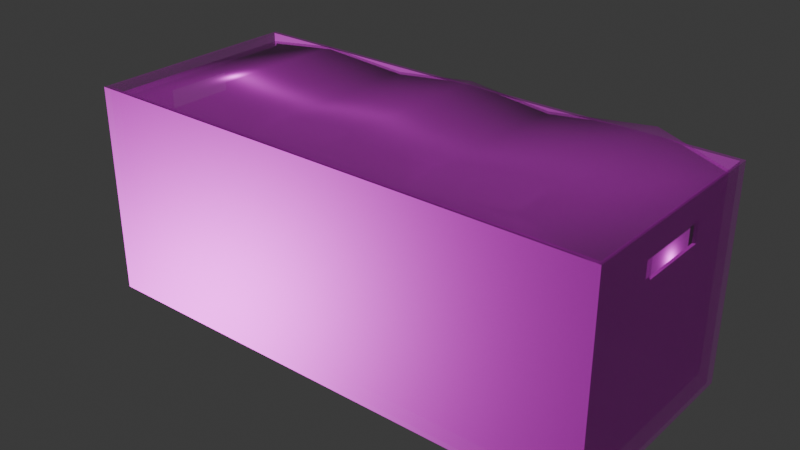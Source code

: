 # Source: File_box.blend  (saved by Blender 4.0.36; exported with 4.5.12 LTS)
import bpy
from mathutils import Matrix  # noqa: F401  (used for matrix-valued properties, if any)

bpy.ops.wm.read_factory_settings(use_empty=True)
scene = bpy.context.scene
scene.name = 'Scene'

# ---- collections
col_collection = bpy.data.collections.new('Collection'); scene.collection.children.link(col_collection)

# ---- images (referenced by path relative to the original .blend; pixels are not part of the script)
import os
ASSET_DIR = os.environ.get("B2B_ASSET_DIR", "")  # directory of the original .blend (textures are referenced by path, not embedded)
HERE = os.path.dirname(os.path.abspath(__file__))  # packed textures are extracted next to this script under _unpacked/

def load_image(name, relpath, width, height, colorspace="sRGB"):
    """Load a texture the original file referenced (path relative to the .blend, or extracted next to this script)."""
    p = next((c for c in (os.path.join(HERE, relpath), os.path.join(ASSET_DIR, relpath)) if relpath and os.path.exists(c)), "")
    if p:
        img = bpy.data.images.load(p, check_existing=True)
        img.name = name
    else:  # same state as the original file: an image datablock whose file is absent (Cycles renders it pink)
        img = bpy.data.images.new(name, width, height)
        img.source = "FILE"
        img.filepath = "//" + (relpath or name)
    img.colorspace_settings.name = colorspace
    return img
img_file_box_material_height_png = load_image('File_box_Material_Height.png', 'Texture/File_box_Material_Height.png', 1024, 1024, 'Non-Color')
img_file_box_material_basecolor_png = load_image('File_box_Material_BaseColor.png', 'Texture/File_box_Material_BaseColor.png', 1024, 1024, 'sRGB')
img_file_box_material_metallic_png = load_image('File_box_Material_Metallic.png', 'Texture/File_box_Material_Metallic.png', 1024, 1024, 'Non-Color')
img_file_box_material_roughness_png = load_image('File_box_Material_Roughness.png', 'Texture/File_box_Material_Roughness.png', 1024, 1024, 'Non-Color')
img_file_box_material_normal_png = load_image('File_box_Material_Normal.png', 'Texture/File_box_Material_Normal.png', 1024, 1024, 'Non-Color')
img_file_box_material_emissive_png = load_image('File_box_Material_Emissive.png', 'Texture/File_box_Material_Emissive.png', 1024, 1024, 'sRGB')
img_file_box_material_opacity_png = load_image('File_box_Material_Opacity.png', 'Texture/File_box_Material_Opacity.png', 1024, 1024, 'Non-Color')
img_file_box_material_ao_png = load_image('File_box_Material_AO.png', 'Texture/File_box_Material_AO.png', 1024, 1024, 'Non-Color')
img_file_box_paper_001_height_png = load_image('File_box_Paper.001_Height.png', 'Texture/File_box_Paper.001_Height.png', 1024, 1024, 'Non-Color')
img_file_box_paper_001_basecolor_png = load_image('File_box_Paper.001_BaseColor.png', 'Texture/File_box_Paper.001_BaseColor.png', 1024, 1024, 'sRGB')
img_file_box_paper_001_metallic_png = load_image('File_box_Paper.001_Metallic.png', 'Texture/File_box_Paper.001_Metallic.png', 1024, 1024, 'Non-Color')
img_file_box_paper_001_roughness_png = load_image('File_box_Paper.001_Roughness.png', 'Texture/File_box_Paper.001_Roughness.png', 1024, 1024, 'Non-Color')
img_file_box_paper_001_normal_png = load_image('File_box_Paper.001_Normal.png', 'Texture/File_box_Paper.001_Normal.png', 1024, 1024, 'Non-Color')
img_file_box_paper_001_emissive_png = load_image('File_box_Paper.001_Emissive.png', 'Texture/File_box_Paper.001_Emissive.png', 1024, 1024, 'sRGB')
img_file_box_paper_001_opacity_png = load_image('File_box_Paper.001_Opacity.png', 'Texture/File_box_Paper.001_Opacity.png', 1024, 1024, 'Non-Color')
img_file_box_paper_001_ao_png = load_image('File_box_Paper.001_AO.png', 'Texture/File_box_Paper.001_AO.png', 1024, 1024, 'Non-Color')

# ---- materials (node trees are filled in below, after node groups)
mat_material = bpy.data.materials.new('Material')
mat_material.alpha_threshold = 0.0
mat_material.use_transparent_shadow = False
mat_material.roughness = 0.5
mat_material.line_color = (0.0, 0.0, 0.0, 1.0)
mat_paper_001 = bpy.data.materials.new('Paper.001')
mat_paper_001.use_transparent_shadow = False

# ---- node groups
ng_auto_smooth = bpy.data.node_groups.new('Auto Smooth', 'GeometryNodeTree')
_s = ng_auto_smooth.interface.new_socket(name='Geometry', in_out='OUTPUT', socket_type='NodeSocketGeometry')
_s = ng_auto_smooth.interface.new_socket(name='Geometry', in_out='INPUT', socket_type='NodeSocketGeometry')
_s = ng_auto_smooth.interface.new_socket(name='Angle', in_out='INPUT', socket_type='NodeSocketFloat')
_s.subtype = 'ANGLE'
_s.min_value = 0.0
_s.max_value = 3.142
ng_auto_smooth.is_modifier = True
_N = ng_auto_smooth.nodes; _L = ng_auto_smooth.links
n0 = _N.new('NodeGroupOutput'); n0.name = 'Group Output'; n0.location = (480, -100)
n1 = _N.new('NodeGroupInput'); n1.name = 'Group Input'; n1.location = (-420, -300)
n2 = _N.new('NodeGroupInput'); n2.name = 'Group Input.001'; n2.location = (-60, -100)
n3 = _N.new('GeometryNodeSetShadeSmooth'); n3.name = 'Set Shade Smooth'; n3.location = (120, -100)
n3.domain = 'EDGE'
n4 = _N.new('GeometryNodeSetShadeSmooth'); n4.name = 'Set Shade Smooth.001'; n4.location = (300, -100)
n5 = _N.new('GeometryNodeInputMeshEdgeAngle'); n5.name = 'Edge Angle'; n5.location = (-420, -220)
n6 = _N.new('GeometryNodeInputEdgeSmooth'); n6.name = 'Is Edge Smooth'; n6.location = (-60, -160)
n7 = _N.new('GeometryNodeInputShadeSmooth'); n7.name = 'Is Face Smooth'; n7.location = (-240, -340)
n8 = _N.new('FunctionNodeBooleanMath'); n8.name = 'Boolean Math'; n8.location = (-60, -220)
n9 = _N.new('FunctionNodeCompare'); n9.name = 'Compare'; n9.location = (-240, -180)
n9.operation = 'LESS_EQUAL'
_L.new(n5.outputs[0], n9.inputs[0])
_L.new(n4.outputs[0], n0.inputs[0])
_L.new(n1.outputs[1], n9.inputs[1])
_L.new(n9.outputs[0], n8.inputs[0])
_L.new(n7.outputs[0], n8.inputs[1])
_L.new(n2.outputs[0], n3.inputs[0])
_L.new(n6.outputs[0], n3.inputs[1])
_L.new(n3.outputs[0], n4.inputs[0])
_L.new(n8.outputs[0], n3.inputs[2])
n0.is_active_output = True

# ---- material node trees
mat_material.use_nodes = True; mat_material.node_tree.nodes.clear()
_N = mat_material.node_tree.nodes; _L = mat_material.node_tree.links
n0 = _N.new('ShaderNodeOutputMaterial'); n0.name = 'Material Output'; n0.location = (300, 300)
n1 = _N.new('ShaderNodeBsdfPrincipled'); n1.name = 'Principled BSDF'; n1.location = (10, 300)
n1.inputs[3].default_value = 1.45
n2 = _N.new('ShaderNodeTexImage'); n2.name = 'Image Texture'; n2.location = (88, -2000)
n2.label = 'Displacement'
n2.image = img_file_box_material_height_png
n3 = _N.new('ShaderNodeDisplacement'); n3.name = 'Displacement'; n3.location = (110, -400)
n3.inputs[2].default_value = 1.0
n4 = _N.new('ShaderNodeTexImage'); n4.name = 'Image Texture.001'; n4.location = (88, -320)
n4.label = 'Base Color'
n4.image = img_file_box_material_basecolor_png
n5 = _N.new('ShaderNodeTexImage'); n5.name = 'Image Texture.002'; n5.location = (88, -600)
n5.label = 'Metallic'
n5.image = img_file_box_material_metallic_png
n6 = _N.new('ShaderNodeTexImage'); n6.name = 'Image Texture.003'; n6.location = (88, -880)
n6.label = 'Roughness'
n6.image = img_file_box_material_roughness_png
n7 = _N.new('ShaderNodeTexImage'); n7.name = 'Image Texture.004'; n7.location = (88, -1160)
n7.label = 'Normal'
n7.image = img_file_box_material_normal_png
n8 = _N.new('ShaderNodeNormalMap'); n8.name = 'Normal Map'; n8.location = (-240, -620)
n9 = _N.new('ShaderNodeTexImage'); n9.name = 'Image Texture.005'; n9.location = (88, -1440)
n9.label = 'Emission Color'
n9.image = img_file_box_material_emissive_png
n10 = _N.new('ShaderNodeTexImage'); n10.name = 'Image Texture.006'; n10.location = (88, -1720)
n10.label = 'Alpha'
n10.image = img_file_box_material_opacity_png
n11 = _N.new('ShaderNodeTexImage'); n11.name = 'Image Texture.007'; n11.location = (88, -40)
n11.label = 'Ambient Occlusion'
n11.image = img_file_box_material_ao_png
n12 = _N.new('ShaderNodeMapping'); n12.name = 'Mapping'; n12.location = (230, -40)
n13 = _N.new('NodeReroute'); n13.name = 'Reroute'; n13.location = (38, -1087)
n13.width = 16
n13.socket_idname = 'NodeSocketVector'
n14 = _N.new('ShaderNodeTexCoord'); n14.name = 'Texture Coordinate'; n14.location = (30, -40)
n15 = _N.new('NodeFrame'); n15.name = 'Frame'; n15.location = (-1270, 340)
n15.label = 'Mapping'
n15.width = 400
n16 = _N.new('NodeFrame'); n16.name = 'Frame.001'; n16.location = (-628, 540)
n16.label = 'Textures'
n16.width = 358
n2.parent = n16
n4.parent = n16
n5.parent = n16
n6.parent = n16
n7.parent = n16
n9.parent = n16
n10.parent = n16
n11.parent = n16
n12.parent = n15
n13.parent = n16
n14.parent = n15
_L.new(n1.outputs[0], n0.inputs[0])
_L.new(n2.outputs[0], n3.inputs[0])
_L.new(n3.outputs[0], n0.inputs[2])
_L.new(n4.outputs[0], n1.inputs[0])
_L.new(n5.outputs[0], n1.inputs[1])
_L.new(n6.outputs[0], n1.inputs[2])
_L.new(n7.outputs[0], n8.inputs[1])
_L.new(n8.outputs[0], n1.inputs[5])
_L.new(n9.outputs[0], n1.inputs[27])
_L.new(n10.outputs[0], n1.inputs[4])
_L.new(n13.outputs[0], n11.inputs[0])
_L.new(n13.outputs[0], n4.inputs[0])
_L.new(n13.outputs[0], n5.inputs[0])
_L.new(n13.outputs[0], n6.inputs[0])
_L.new(n13.outputs[0], n7.inputs[0])
_L.new(n13.outputs[0], n9.inputs[0])
_L.new(n13.outputs[0], n10.inputs[0])
_L.new(n13.outputs[0], n2.inputs[0])
_L.new(n12.outputs[0], n13.inputs[0])
_L.new(n14.outputs[2], n12.inputs[0])
n0.is_active_output = True
mat_paper_001.use_nodes = True; mat_paper_001.node_tree.nodes.clear()
_N = mat_paper_001.node_tree.nodes; _L = mat_paper_001.node_tree.links
n0 = _N.new('ShaderNodeOutputMaterial'); n0.name = 'Material Output'; n0.location = (300, 300)
n1 = _N.new('ShaderNodeBsdfPrincipled'); n1.name = 'Principled BSDF'; n1.location = (10, 300)
n1.inputs[3].default_value = 1.45
n2 = _N.new('ShaderNodeTexImage'); n2.name = 'Image Texture'; n2.location = (88, -2000)
n2.label = 'Displacement'
n2.image = img_file_box_paper_001_height_png
n3 = _N.new('ShaderNodeDisplacement'); n3.name = 'Displacement'; n3.location = (110, -400)
n3.inputs[2].default_value = 1.0
n4 = _N.new('ShaderNodeTexImage'); n4.name = 'Image Texture.001'; n4.location = (88, -320)
n4.label = 'Base Color'
n4.image = img_file_box_paper_001_basecolor_png
n5 = _N.new('ShaderNodeTexImage'); n5.name = 'Image Texture.002'; n5.location = (88, -600)
n5.label = 'Metallic'
n5.image = img_file_box_paper_001_metallic_png
n6 = _N.new('ShaderNodeTexImage'); n6.name = 'Image Texture.003'; n6.location = (88, -880)
n6.label = 'Roughness'
n6.image = img_file_box_paper_001_roughness_png
n7 = _N.new('ShaderNodeTexImage'); n7.name = 'Image Texture.004'; n7.location = (88, -1160)
n7.label = 'Normal'
n7.image = img_file_box_paper_001_normal_png
n8 = _N.new('ShaderNodeNormalMap'); n8.name = 'Normal Map'; n8.location = (-240, -620)
n9 = _N.new('ShaderNodeTexImage'); n9.name = 'Image Texture.005'; n9.location = (88, -1440)
n9.label = 'Emission Color'
n9.image = img_file_box_paper_001_emissive_png
n10 = _N.new('ShaderNodeTexImage'); n10.name = 'Image Texture.006'; n10.location = (88, -1720)
n10.label = 'Alpha'
n10.image = img_file_box_paper_001_opacity_png
n11 = _N.new('ShaderNodeTexImage'); n11.name = 'Image Texture.007'; n11.location = (88, -40)
n11.label = 'Ambient Occlusion'
n11.image = img_file_box_paper_001_ao_png
n12 = _N.new('ShaderNodeMapping'); n12.name = 'Mapping'; n12.location = (230, -40)
n13 = _N.new('NodeReroute'); n13.name = 'Reroute'; n13.location = (38, -1087)
n13.width = 16
n13.socket_idname = 'NodeSocketVector'
n14 = _N.new('ShaderNodeTexCoord'); n14.name = 'Texture Coordinate'; n14.location = (30, -40)
n15 = _N.new('NodeFrame'); n15.name = 'Frame'; n15.location = (-1270, 340)
n15.label = 'Mapping'
n15.width = 400
n16 = _N.new('NodeFrame'); n16.name = 'Frame.001'; n16.location = (-628, 540)
n16.label = 'Textures'
n16.width = 358
n2.parent = n16
n4.parent = n16
n5.parent = n16
n6.parent = n16
n7.parent = n16
n9.parent = n16
n10.parent = n16
n11.parent = n16
n12.parent = n15
n13.parent = n16
n14.parent = n15
_L.new(n1.outputs[0], n0.inputs[0])
_L.new(n2.outputs[0], n3.inputs[0])
_L.new(n3.outputs[0], n0.inputs[2])
_L.new(n4.outputs[0], n1.inputs[0])
_L.new(n5.outputs[0], n1.inputs[1])
_L.new(n6.outputs[0], n1.inputs[2])
_L.new(n7.outputs[0], n8.inputs[1])
_L.new(n8.outputs[0], n1.inputs[5])
_L.new(n9.outputs[0], n1.inputs[27])
_L.new(n10.outputs[0], n1.inputs[4])
_L.new(n13.outputs[0], n11.inputs[0])
_L.new(n13.outputs[0], n4.inputs[0])
_L.new(n13.outputs[0], n5.inputs[0])
_L.new(n13.outputs[0], n6.inputs[0])
_L.new(n13.outputs[0], n7.inputs[0])
_L.new(n13.outputs[0], n9.inputs[0])
_L.new(n13.outputs[0], n10.inputs[0])
_L.new(n13.outputs[0], n2.inputs[0])
_L.new(n12.outputs[0], n13.inputs[0])
_L.new(n14.outputs[2], n12.inputs[0])
n0.is_active_output = True

# ---- world
world_world = bpy.data.worlds.new('World'); scene.world = world_world
world_world.use_nodes = True; world_world.node_tree.nodes.clear()
_N = world_world.node_tree.nodes; _L = world_world.node_tree.links
n0 = _N.new('ShaderNodeOutputWorld'); n0.name = 'World Output'; n0.location = (300, 300)
n1 = _N.new('ShaderNodeBackground'); n1.name = 'Background'; n1.location = (10, 300)
n1.inputs[0].default_value = (0.05088, 0.05088, 0.05088, 1.0)
_L.new(n1.outputs[0], n0.inputs[0])
n0.is_active_output = True
world_world.color = (0.05088, 0.05088, 0.05088)
world_world.use_sun_shadow = False
world_world.sun_shadow_jitter_overblur = 0.0

# ---- meshes
me_cube_001 = bpy.data.meshes.new('Cube.001')
me_cube_001.from_pydata([(-2.458, -1.0, -1.0), (-2.458, -1.0, 1.0), (-2.458, 1.0, -1.0), (-2.458, 1.0, 1.0), (2.458, -1.0, -1.0), (2.458, -1.0, 1.0), (2.458, 1.0, -1.0), (2.458, 1.0, 1.0), (-2.485, 1.042, -1.009), (-2.485, -1.042, 1.0), (-2.485, 0.3405, -1.009), (-2.485, -1.042, 0.5846), (2.485, -1.042, -1.009), (-2.485, -1.042, -1.009), (-2.485, 1.042, 1.0), (-2.485, 1.042, 0.5846), (-2.458, -0.3268, 0.5827), (-2.458, -0.3268, 0.771), (-2.458, 0.3268, 0.771), (-2.458, 0.3268, 0.5827), (2.458, -0.3268, 0.771), (2.458, -0.3268, 0.5827), (2.458, 0.3268, 0.5827), (2.458, 0.3268, 0.771), (-2.458, 1.0, 0.5846), (2.458, 1.0, 0.5846), (-2.458, -1.0, 0.5846), (2.458, -1.0, 0.5846), (-2.458, 0.3268, -1.0), (-2.458, -0.3268, -1.0), (2.458, -0.3268, -1.0), (2.458, 0.3268, -1.0), (2.485, -1.042, 0.5846), (2.485, -1.042, 1.0), (2.485, 1.042, -1.009), (2.485, 1.042, 1.0), (-2.485, -0.3405, 0.5827), (-2.485, -0.3405, 0.771), (-2.485, 0.3405, 0.5827), (-2.485, 0.3405, 0.771), (2.485, -0.3405, 0.771), (2.485, -0.3405, 0.5827), (2.485, 0.3405, 0.5827), (2.485, 0.3405, 0.771), (2.485, 0.3405, -1.009), (2.485, 1.042, 0.5846), (-2.485, -0.3405, -1.009), (2.485, -0.3405, -1.009)], [], [(16, 17, 1, 26), (1, 17, 18, 3), (24, 25, 7, 3), (23, 20, 5, 7), (22, 23, 7, 25), (27, 26, 1, 5), (29, 0, 4, 30), (8, 15, 45, 34), (15, 14, 35, 45), (42, 45, 35, 43), (32, 33, 9, 11), (9, 14, 39, 37), (36, 11, 9, 37), (43, 35, 33, 40), (46, 47, 12, 13), (2, 6, 25, 24), (4, 0, 26, 27), (20, 21, 27, 5), (21, 30, 4, 27), (18, 19, 24, 3), (19, 28, 2, 24), (16, 29, 28, 19), (26, 0, 29, 16), (22, 31, 30, 21), (25, 6, 31, 22), (28, 29, 30, 31), (2, 28, 31, 6), (12, 32, 11, 13), (40, 33, 32, 41), (41, 32, 12, 47), (39, 14, 15, 38), (38, 15, 8, 10), (36, 38, 10, 46), (11, 36, 46, 13), (42, 41, 47, 44), (45, 42, 44, 34), (10, 44, 47, 46), (8, 34, 44, 10), (5, 1, 9, 33), (16, 19, 38, 36), (23, 22, 42, 43), (21, 20, 40, 41), (18, 17, 37, 39), (22, 21, 41, 42), (7, 5, 33, 35), (3, 7, 35, 14), (19, 18, 39, 38), (20, 23, 43, 40), (1, 3, 14, 9), (17, 16, 36, 37)])
me_cube_001.polygons.foreach_set('use_smooth', [True] * 50)
_k = set([(0, 4), (0, 26), (0, 29), (1, 3), (1, 5), (1, 26), (2, 6), (2, 24), (2, 28), (3, 7), (3, 24), (4, 27), (4, 30), (5, 7), (5, 27), (6, 25), (6, 31), (7, 25), (8, 10), (8, 15), (8, 34), (9, 11), (9, 14), (9, 33), (10, 46), (11, 13), (12, 13), (12, 32), (12, 47), (13, 46), (14, 15), (14, 35), (16, 17), (16, 19), (16, 36), (17, 18), (17, 37), (18, 19), (18, 39), (19, 38), (20, 21), (20, 23), (20, 40), (21, 22), (21, 41), (22, 23), (22, 42), (23, 43), (28, 29), (30, 31), (32, 33), (33, 35), (34, 44), (34, 45), (35, 45), (36, 37), (36, 38), (37, 39), (38, 39), (40, 41), (40, 43), (41, 42), (42, 43), (44, 47)])
me_cube_001.attributes.new('sharp_edge', 'BOOLEAN', 'EDGE').data.foreach_set('value', [ (min(e.vertices), max(e.vertices)) in _k for e in me_cube_001.edges])
_uv = me_cube_001.uv_layers.new(name='UVMap')
_uv.uv.foreach_set('vector', [0.4311, 0.9386, 0.4463, 0.9386, 0.4647, 0.9927, 0.4313, 0.9927, 0.4647, 0.9927, 0.4463, 0.9386, 0.4463, 0.886, 0.4647, 0.8319, 0.8059, 0.3951, 0.8059, -1.607e-08, 0.8393, -1.753e-08, 0.8393, 0.3951, 0.1616, 0.886, 0.1616, 0.9386, 0.1432, 0.9927, 0.1432, 0.8319, 0.1768, 0.886, 0.1616, 0.886, 0.1432, 0.8319, 0.1766, 0.8319, 0.8727, 1.933e-08, 0.8727, 0.3951, 0.8393, 0.3951, 0.8393, 2.079e-08, 0.7327, 0.7902, 0.6786, 0.7902, 0.6786, 0.3951, 0.7327, 0.3951, 0.3047, 0.8319, 0.1766, 0.8319, 0.1766, 0.4325, 0.3047, 0.4325, 0.1766, 0.8319, 0.1432, 0.8319, 0.1432, 0.4325, 0.1766, 0.4325, 0.8064, 0.8465, 0.8066, 0.7902, 0.84, 0.7902, 0.8216, 0.8465, 0.4327, 0.4325, 0.4661, 0.4325, 0.4661, 0.8319, 0.4327, 0.8319, 0.5111, 0.9663, 0.5111, 0.7988, 0.5295, 0.8552, 0.5295, 0.9099, 0.5446, 0.9099, 0.5445, 0.9663, 0.5111, 0.9663, 0.5295, 0.9099, 0.8216, 0.8465, 0.84, 0.7902, 0.84, 0.9576, 0.8216, 0.9013, 0.6222, 0.7988, 0.6222, 0.3994, 0.6786, 0.3994, 0.6786, 0.7988, 0.6786, 0.3951, 0.6786, 8.658e-09, 0.8059, -1.607e-08, 0.8059, 0.3951, 1.0, -5.393e-09, 1.0, 0.3951, 0.8727, 0.3951, 0.8727, 1.933e-08, 0.1616, 0.9386, 0.1768, 0.9386, 0.1766, 0.9927, 0.1432, 0.9927, 0.1768, 0.9386, 0.304, 0.9386, 0.304, 0.9927, 0.1766, 0.9927, 0.4463, 0.886, 0.4311, 0.886, 0.4313, 0.8319, 0.4647, 0.8319, 0.4311, 0.886, 0.304, 0.886, 0.304, 0.8319, 0.4313, 0.8319, 0.4311, 0.9386, 0.304, 0.9386, 0.304, 0.886, 0.4311, 0.886, 0.4313, 0.9927, 0.304, 0.9927, 0.304, 0.9386, 0.4311, 0.9386, 0.1768, 0.886, 0.304, 0.886, 0.304, 0.9386, 0.1768, 0.9386, 0.1766, 0.8319, 0.304, 0.8319, 0.304, 0.886, 0.1768, 0.886, 0.7852, 0.7902, 0.7327, 0.7902, 0.7327, 0.3951, 0.7852, 0.3951, 0.8393, 0.7902, 0.7852, 0.7902, 0.7852, 0.3951, 0.8393, 0.3951, 0.3047, 0.4325, 0.4327, 0.4325, 0.4327, 0.8319, 0.3047, 0.8319, 0.8216, 0.9013, 0.84, 0.9576, 0.8066, 0.9576, 0.8064, 0.9013, 0.8064, 0.9013, 0.8066, 0.9576, 0.6786, 0.9576, 0.6786, 0.9013, 0.5295, 0.8552, 0.5111, 0.7988, 0.5445, 0.7988, 0.5446, 0.8552, 0.5446, 0.8552, 0.5445, 0.7988, 0.6725, 0.7988, 0.6725, 0.8552, 0.5446, 0.9099, 0.5446, 0.8552, 0.6725, 0.8552, 0.6725, 0.9099, 0.5445, 0.9663, 0.5446, 0.9099, 0.6725, 0.9099, 0.6725, 0.9663, 0.8064, 0.8465, 0.8064, 0.9013, 0.6786, 0.9013, 0.6786, 0.8465, 0.8066, 0.7902, 0.8064, 0.8465, 0.6786, 0.8465, 0.6786, 0.7902, 0.5675, 0.7988, 0.5675, 0.3994, 0.6222, 0.3994, 0.6222, 0.7988, 0.5111, 0.7988, 0.5111, 0.3994, 0.5675, 0.3994, 0.5675, 0.7988, 0.6752, 0.3972, 0.6752, 0.002164, 0.6786, 6.798e-08, 0.6786, 0.3994, 0.4661, 0.4862, 0.4661, 0.4336, 0.4682, 0.4325, 0.4682, 0.4873, 0.4771, 0.4477, 0.4771, 0.4325, 0.4796, 0.4325, 0.4796, 0.4477, 0.4771, 0.4325, 0.4771, 0.4477, 0.4747, 0.4477, 0.4747, 0.4325, 0.4704, 0.4862, 0.4704, 0.4336, 0.4725, 0.4325, 0.4725, 0.4873, 0.4725, 0.4862, 0.4725, 0.4336, 0.4747, 0.4325, 0.4747, 0.4873, 0.5145, 0.3972, 0.6752, 0.3972, 0.6786, 0.3994, 0.5111, 0.3994, 0.5145, 0.002164, 0.5145, 0.3972, 0.5111, 0.3994, 0.5111, 2.234e-08, 0.4771, 0.4628, 0.4771, 0.4779, 0.4747, 0.4779, 0.4747, 0.4628, 0.4682, 0.4862, 0.4682, 0.4336, 0.4704, 0.4325, 0.4704, 0.4873, 0.6752, 0.002164, 0.5145, 0.002164, 0.5111, 2.234e-08, 0.6786, 6.798e-08, 0.4747, 0.4628, 0.4747, 0.4477, 0.4771, 0.4477, 0.4771, 0.4628])
me_cube_001.materials.append(mat_material)
me_cube_001.update()
me_cube_003 = bpy.data.meshes.new('Cube.003')
me_cube_003.from_pydata([(-2.401, -0.9603, -0.9062), (-2.401, -0.9603, 0.9384), (-2.401, 0.9603, -0.9062), (-2.401, 0.9603, 0.9384), (2.401, -0.9603, -0.9062), (2.401, -0.9603, 0.9226), (2.401, 0.9603, -0.9062), (2.401, 0.9603, 0.9226), (1.601, 0.9603, -0.9062), (0.8003, 0.9603, -0.9062), (-1.192e-07, 0.9603, -0.9062), (-0.8003, 0.9603, -0.9062), (-1.601, 0.9603, -0.9062), (-1.669, 0.9603, 1.032), (-0.8003, 0.9603, 0.9756), (0.0, 0.9603, 1.073), (0.8003, 0.9603, 0.9901), (1.786, 0.9603, 1.113), (-1.601, -0.9603, -0.9062), (-0.8003, -0.9603, -0.9062), (0.0, -0.9603, -0.9062), (0.8003, -0.9603, -0.9062), (1.601, -0.9603, -0.9062), (1.786, -0.9603, 1.113), (0.8003, -0.9603, 0.9901), (-1.192e-07, -0.9603, 1.073), (-0.8003, -0.9603, 0.9756), (-1.669, -0.9603, 1.032)], [], [(0, 1, 3, 2), (8, 17, 7, 6), (6, 7, 5, 4), (18, 27, 1, 0), (8, 6, 4, 22), (13, 3, 1, 27), (7, 17, 23, 5), (17, 16, 24, 23), (16, 15, 25, 24), (15, 14, 26, 25), (14, 13, 27, 26), (2, 12, 18, 0), (12, 11, 19, 18), (11, 10, 20, 19), (10, 9, 21, 20), (9, 8, 22, 21), (4, 5, 23, 22), (22, 23, 24, 21), (21, 24, 25, 20), (20, 25, 26, 19), (19, 26, 27, 18), (2, 3, 13, 12), (12, 13, 14, 11), (11, 14, 15, 10), (10, 15, 16, 9), (9, 16, 17, 8)])
me_cube_003.polygons.foreach_set('use_smooth', [True] * 26)
_uv = me_cube_003.uv_layers.new(name='UVMap')
_uv.uv.foreach_set('vector', [0.1376, 0.6378, -8.601e-10, 0.6378, 2.458e-09, 0.4946, 0.1376, 0.4946, 0.45, 0.4294, 0.4584, 0.2809, 0.5045, 0.2869, 0.5111, 0.4265, 1.554e-08, 0.1364, 0.0, 0.0, 0.1432, -6.261e-09, 0.1432, 0.1364, 0.2085, 1.033e-08, 0.2037, 0.1444, 0.1486, 0.1403, 0.1478, 0.0003444, 3.731e-08, 0.1961, 1.554e-08, 0.1364, 0.1432, 0.1364, 0.1432, 0.1961, 0.2019, 0.2849, 0.1451, 0.2876, 0.1486, 0.1403, 0.2037, 0.1444, 0.5045, 0.2869, 0.4584, 0.2809, 0.4557, 0.1497, 0.5038, 0.1436, 0.4584, 0.2809, 0.3855, 0.2864, 0.3862, 0.144, 0.4557, 0.1497, 0.3855, 0.2864, 0.3277, 0.2839, 0.3264, 0.1465, 0.3862, 0.144, 0.3277, 0.2839, 0.2674, 0.2875, 0.2678, 0.1426, 0.3264, 0.1465, 0.2674, 0.2875, 0.2019, 0.2849, 0.2037, 0.1444, 0.2678, 0.1426, 9.825e-08, 0.4946, 7.649e-08, 0.4349, 0.1432, 0.4349, 0.1432, 0.4946, 7.649e-08, 0.4349, 6.43e-08, 0.3752, 0.1432, 0.3752, 0.1432, 0.4349, 6.43e-08, 0.3752, 5.211e-08, 0.3155, 0.1432, 0.3155, 0.1432, 0.3752, 5.211e-08, 0.3155, 3.992e-08, 0.2558, 0.1432, 0.2558, 0.1432, 0.3155, 3.992e-08, 0.2558, 3.731e-08, 0.1961, 0.1432, 0.1961, 0.1432, 0.2558, 0.5094, 0.003923, 0.5038, 0.1436, 0.4557, 0.1497, 0.4483, 0.001467, 0.4483, 0.001467, 0.4557, 0.1497, 0.3862, 0.144, 0.3882, 0.0008247, 0.3882, 0.0008247, 0.3862, 0.144, 0.3264, 0.1465, 0.3281, -1.461e-09, 0.3281, -1.461e-09, 0.3264, 0.1465, 0.2678, 0.1426, 0.2682, 0.0001958, 0.2682, 0.0001958, 0.2678, 0.1426, 0.2037, 0.1444, 0.2085, 1.033e-08, 0.1432, 0.4317, 0.1451, 0.2876, 0.2019, 0.2849, 0.2058, 0.4325, 0.2058, 0.4325, 0.2019, 0.2849, 0.2674, 0.2875, 0.2673, 0.4323, 0.2673, 0.4323, 0.2674, 0.2875, 0.3277, 0.2839, 0.3286, 0.4322, 0.3286, 0.4322, 0.3277, 0.2839, 0.3855, 0.2864, 0.3892, 0.4308, 0.3892, 0.4308, 0.3855, 0.2864, 0.4584, 0.2809, 0.45, 0.4294])
me_cube_003.materials.append(mat_paper_001)
me_cube_003.update()

# ---- objects
ob_box = bpy.data.objects.new('Box', me_cube_001)
ob_papers = bpy.data.objects.new('Papers', me_cube_003)

# ---- transforms, parenting, visibility, modifiers, constraints
ob_box.location = (0.0, 0.0, 0.0)
_m = ob_box.modifiers.new('Auto Smooth', 'NODES')
_m.node_group = ng_auto_smooth
_gi = [s.identifier for s in ng_auto_smooth.interface.items_tree if s.item_type == 'SOCKET' and s.in_out == 'INPUT']
_m[_gi[1]] = 3.142  # Angle
ob_papers.location = (0.0, 0.0, 0.0)

# ---- collection membership
col_collection.objects.link(ob_box)
col_collection.objects.link(ob_papers)

# ---- scene / render settings (as saved in the file)
scene.frame_start = 1; scene.frame_end = 250; scene.frame_set(0)
scene.render.engine = 'BLENDER_EEVEE_NEXT'
scene.cycles.sampling_pattern = 'TABULATED_SOBOL'
bpy.context.view_layer.update()

# ---- added for rendering (the .blend has no active camera and no usable light): camera, sun
cam_auto = bpy.data.cameras.new('AutoCamera')
cam_auto.lens = 50.0
cam_auto.sensor_width = 36.0
cam_auto.clip_end = 1000.0
ob_auto_camera = bpy.data.objects.new('AutoCamera', cam_auto)
scene.collection.objects.link(ob_auto_camera)
ob_auto_camera.location = (5.35903, -6.43083, 4.33965)
ob_auto_camera.rotation_euler = (1.09748, -7.21219e-08, 0.694738)
scene.camera = ob_auto_camera
light_auto_sun = bpy.data.lights.new('AutoSun', 'SUN')
light_auto_sun.energy = 3.0
light_auto_sun.angle = 0.0523599
ob_auto_sun = bpy.data.objects.new('AutoSun', light_auto_sun)
scene.collection.objects.link(ob_auto_sun)
ob_auto_sun.rotation_euler = (0.872665, 0.174533, 0.523599)
bpy.context.view_layer.update()
